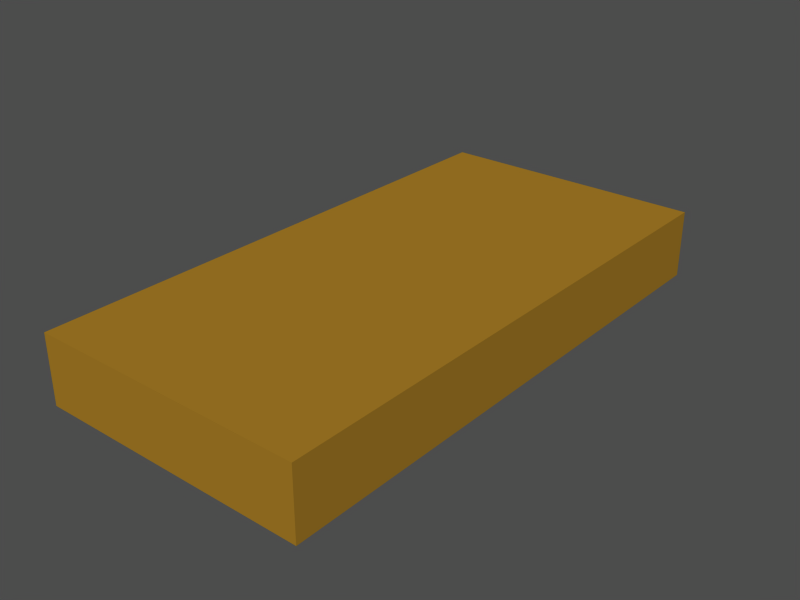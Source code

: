 # Source: kuka_posture.blend  (saved by Blender 2.61.0; exported with 4.5.12 LTS)
import bpy
from mathutils import Matrix  # noqa: F401  (used for matrix-valued properties, if any)

bpy.ops.wm.read_factory_settings(use_empty=True)
scene = bpy.context.scene
scene.name = 'Scene'

# ---- collections
col_collection_1 = bpy.data.collections.new('Collection 1'); scene.collection.children.link(col_collection_1)

# ---- materials (node trees are filled in below, after node groups)
mat_kukaposturemat = bpy.data.materials.new('KukaPostureMat')
mat_kukaposturemat.alpha_threshold = 0.0
mat_kukaposturemat.use_transparent_shadow = False
mat_kukaposturemat.diffuse_color = (0.62, 0.4591, 0.1331, 1.0)
mat_kukaposturemat.specular_color = (0.7, 0.304, 0.601)
mat_kukaposturemat.roughness = 0.5
mat_kukaposturemat.specular_intensity = 0.7701
mat_kukaposturemat.line_color = (0.0, 0.0, 0.0, 1.0)

# ---- material node trees

# ---- meshes
me_cube = bpy.data.meshes.new('Cube')
me_cube.from_pydata([(0.2, 0.4, 0.0), (0.2, -0.4, 0.0), (-0.2, -0.4, 0.0), (-0.2, 0.4, 0.0), (0.2, 0.4, 0.1), (0.2, -0.4, 0.1), (-0.2, -0.4, 0.1), (-0.2, 0.4, 0.1), (0.2, -0.4, 0.035), (0.2, 0.4, 0.035), (-0.2, -0.4, 0.035), (-0.2, 0.4, 0.035)], [], [(0, 1, 2, 3), (4, 7, 6, 5), (0, 9, 8, 1), (9, 4, 5, 8), (1, 8, 10, 2), (8, 5, 6, 10), (2, 10, 11, 3), (10, 6, 7, 11), (4, 9, 11, 7), (9, 0, 3, 11)])
_k = {(1, 2): 0.28235, (0, 1): 0.28235, (0, 3): 0.28235, (2, 3): 0.28235, (1, 8): 0.28235, (0, 9): 0.28235, (2, 10): 0.28235, (3, 11): 0.28235, (8, 9): 0.28235, (8, 10): 0.28235, (10, 11): 0.28235, (9, 11): 0.28235}
me_cube.attributes.new('crease_edge', 'FLOAT', 'EDGE').data.foreach_set('value', [_k.get((min(e.vertices), max(e.vertices)), 0.0) for e in me_cube.edges])
me_cube.materials.append(mat_kukaposturemat)
me_cube.use_remesh_preserve_volume = False
me_cube.use_remesh_preserve_attributes = False
me_cube.use_mirror_vertex_groups = False
me_cube.update()

# ---- objects
ob_kuka_posture = bpy.data.objects.new('kuka_posture', None)
ob_kuka_posture_mesh = bpy.data.objects.new('kuka_posture_mesh', me_cube)

# ---- transforms, parenting, visibility, modifiers, constraints
ob_kuka_posture.location = (0.0, 0.0, 0.0)
ob_kuka_posture.lock_rotations_4d = False
ob_kuka_posture.empty_display_type = 'ARROWS'
ob_kuka_posture.empty_image_offset = (0.0, 0.0)
ob_kuka_posture.lineart.crease_threshold = 0.0
ob_kuka_posture_mesh.parent = ob_kuka_posture
ob_kuka_posture_mesh.matrix_parent_inverse = Matrix(((1.0, 0.0, 0.0, 0.0), (0.0, 1.0, 0.0, 0.0), (0.0, 0.0, 1.0, -0.9), (0.0, 0.0, 0.0, 1.0)))
ob_kuka_posture_mesh.location = (0.0, 0.0, 0.9)
ob_kuka_posture_mesh.scale = (0.25, 0.25, 0.25)
ob_kuka_posture_mesh.lock_rotations_4d = False
ob_kuka_posture_mesh.empty_display_type = 'ARROWS'
ob_kuka_posture_mesh.lineart.crease_threshold = 0.0

# ---- collection membership
col_collection_1.objects.link(ob_kuka_posture)
col_collection_1.objects.link(ob_kuka_posture_mesh)

# ---- scene / render settings (as saved in the file)
scene.frame_start = 1; scene.frame_end = 250; scene.frame_set(1)
scene.render.engine = 'BLENDER_EEVEE_NEXT'
scene.render.image_settings.file_format = 'JPEG'
scene.render.image_settings.color_mode = 'RGB'
scene.render.image_settings.compression = 90
scene.render.resolution_x = 800
scene.render.resolution_y = 600
scene.render.pixel_aspect_x = 100.0
scene.render.pixel_aspect_y = 100.0
scene.render.fps = 25
scene.render.dither_intensity = 0.0
scene.render.use_compositing = False
scene.render.use_sequencer = False
scene.render.bake_margin = 2
scene.render.bake_bias = 0.0
scene.render.use_stamp_time = False
scene.render.use_stamp_date = False
scene.render.use_stamp_frame = False
scene.render.use_stamp_camera = False
scene.render.use_stamp_scene = False
scene.render.use_stamp_filename = False
scene.render.use_stamp_render_time = False
scene.render.stamp_font_size = 0
scene.cycles.use_denoising = False
scene.cycles.samples = 10
scene.cycles.sampling_pattern = 'TABULATED_SOBOL'
scene.cycles.light_sampling_threshold = 0.0
scene.cycles.use_adaptive_sampling = False
scene.cycles.use_light_tree = False
scene.cycles.blur_glossy = 0.0
scene.cycles.volume_bounces = 1
scene.cycles.pixel_filter_type = 'GAUSSIAN'
scene.cycles.sample_clamp_indirect = 0.0
scene.view_settings.view_transform = 'Raw'
bpy.context.view_layer.update()

# ---- added for rendering (the .blend has no active camera and no usable light): camera, sun + grey world if the file has none
cam_auto = bpy.data.cameras.new('AutoCamera')
cam_auto.lens = 50.0
cam_auto.sensor_width = 36.0
cam_auto.clip_end = 1000.0
ob_auto_camera = bpy.data.objects.new('AutoCamera', cam_auto)
scene.collection.objects.link(ob_auto_camera)
ob_auto_camera.location = (0.208176, -0.249811, 0.179041)
ob_auto_camera.rotation_euler = (1.09748, -7.21219e-08, 0.694738)
scene.camera = ob_auto_camera
light_auto_sun = bpy.data.lights.new('AutoSun', 'SUN')
light_auto_sun.energy = 3.0
light_auto_sun.angle = 0.0523599
ob_auto_sun = bpy.data.objects.new('AutoSun', light_auto_sun)
scene.collection.objects.link(ob_auto_sun)
ob_auto_sun.rotation_euler = (0.872665, 0.174533, 0.523599)
if scene.world is None:
    world_auto = bpy.data.worlds.new('AutoWorld')
    world_auto.color = (0.3, 0.3, 0.3)
    scene.world = world_auto
bpy.context.view_layer.update()
